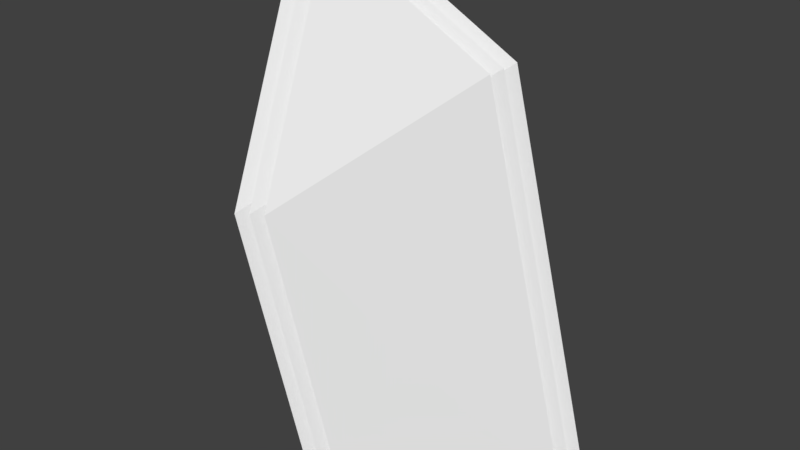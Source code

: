 # Source: Crystal.blend  (saved by Blender 2.79.0; exported with 4.5.12 LTS)
import bpy
from mathutils import Matrix  # noqa: F401  (used for matrix-valued properties, if any)

bpy.ops.wm.read_factory_settings(use_empty=True)
scene = bpy.context.scene
scene.name = 'Scene'

# ---- collections
col_collection_1 = bpy.data.collections.new('Collection 1'); scene.collection.children.link(col_collection_1)

# ---- world
world_world = bpy.data.worlds.new('World'); scene.world = world_world
world_world.color = (0.05088, 0.05088, 0.05088)
world_world.use_sun_shadow = False
world_world.sun_shadow_jitter_overblur = 0.0
world_world.cycles.sampling_method = 'MANUAL'

# ---- meshes
me_cylinder = bpy.data.meshes.new('Cylinder')
me_cylinder.from_pydata([(0.0, 0.0, -1.0), (0.0, 0.0, 3.735), (0.0, 1.0, -1.0), (0.0, 1.0, 1.0), (1.0, -4.371e-08, -1.0), (1.0, -4.371e-08, 2.593), (-8.742e-08, -1.0, -1.0), (-8.742e-08, -1.0, 1.908), (-1.0, 1.192e-08, -1.0), (-1.0, 1.192e-08, 1.0)], [], [(0, 2, 4), (1, 5, 3), (2, 3, 5, 4), (0, 4, 6), (1, 7, 5), (4, 5, 7, 6), (0, 6, 8), (1, 9, 7), (6, 7, 9, 8), (0, 8, 2), (1, 3, 9), (8, 9, 3, 2)])
me_cylinder.use_remesh_preserve_volume = False
me_cylinder.use_remesh_preserve_attributes = False
me_cylinder.use_mirror_vertex_groups = False
me_cylinder.update()

# ---- objects
ob_cylinder = bpy.data.objects.new('Cylinder', me_cylinder)

# ---- transforms, parenting, visibility, modifiers, constraints
ob_cylinder.location = (0.0, -0.4575, 0.0)
ob_cylinder.rotation_euler = (4.884e-09, -0.2656, -3.656e-08)
ob_cylinder.lineart.crease_threshold = 0.0
_m = ob_cylinder.modifiers.new('Array', 'ARRAY')
_m.count = 3
_m.constant_offset_displace = (0.0, 0.0, 0.0)
_m.relative_offset_displace = (0.1, 0.0, 0.0)
_m = ob_cylinder.modifiers.new('Array.001', 'ARRAY')
_m.count = 3
_m.constant_offset_displace = (0.0, 0.0, 0.0)
_m.relative_offset_displace = (0.0, 0.1, 0.0)
_m = ob_cylinder.modifiers.new('Displace', 'DISPLACE')
_m.texture_coords = 'GLOBAL'

# ---- collection membership
col_collection_1.objects.link(ob_cylinder)

# ---- scene / render settings (as saved in the file)
scene.frame_start = 1; scene.frame_end = 250; scene.frame_set(2)
scene.render.engine = 'CYCLES'
scene.render.resolution_percentage = 50
scene.render.dither_intensity = 0.0
scene.cycles.use_denoising = False
scene.cycles.samples = 128
scene.cycles.sampling_pattern = 'TABULATED_SOBOL'
scene.cycles.use_adaptive_sampling = False
scene.cycles.use_light_tree = False
scene.cycles.blur_glossy = 0.0
scene.cycles.sample_clamp_indirect = 0.0
scene.view_settings.view_transform = 'Standard'
bpy.context.view_layer.update()

# ---- added for rendering (the .blend has no active camera and no usable light): camera, sun
cam_auto = bpy.data.cameras.new('AutoCamera')
cam_auto.lens = 50.0
cam_auto.sensor_width = 36.0
cam_auto.clip_end = 1000.0
ob_auto_camera = bpy.data.objects.new('AutoCamera', cam_auto)
scene.collection.objects.link(ob_auto_camera)
ob_auto_camera.location = (6.16458, -7.74134, 6.31656)
ob_auto_camera.rotation_euler = (1.09748, -7.21219e-08, 0.694738)
scene.camera = ob_auto_camera
light_auto_sun = bpy.data.lights.new('AutoSun', 'SUN')
light_auto_sun.energy = 3.0
light_auto_sun.angle = 0.0523599
ob_auto_sun = bpy.data.objects.new('AutoSun', light_auto_sun)
scene.collection.objects.link(ob_auto_sun)
ob_auto_sun.rotation_euler = (0.872665, 0.174533, 0.523599)
bpy.context.view_layer.update()
